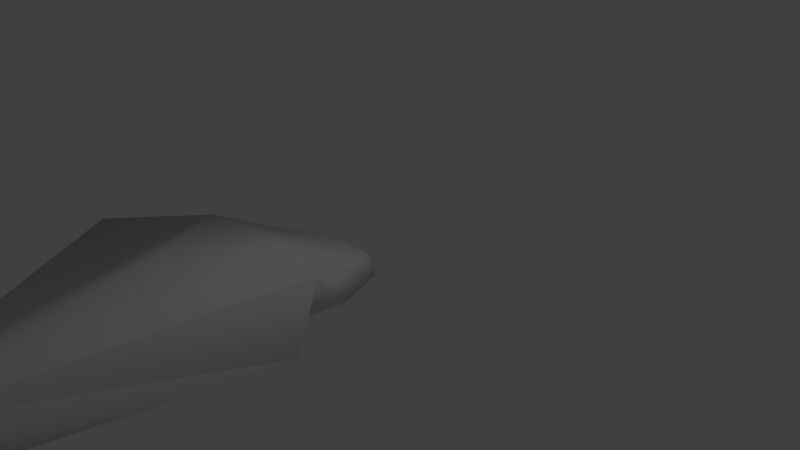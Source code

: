 # Source: snakes.blend  (saved by Blender 2.60.0; exported with 4.5.12 LTS)
import bpy
from mathutils import Matrix  # noqa: F401  (used for matrix-valued properties, if any)

bpy.ops.wm.read_factory_settings(use_empty=True)
scene = bpy.context.scene
scene.name = 'Scene'

# ---- collections
col_collection_1 = bpy.data.collections.new('Collection 1'); scene.collection.children.link(col_collection_1)
col_collection_2 = bpy.data.collections.new('Collection 2'); scene.collection.children.link(col_collection_2)
col_collection_2.hide_render = True
col_collection_2.hide_viewport = True
col_collection_3 = bpy.data.collections.new('Collection 3'); scene.collection.children.link(col_collection_3)
col_collection_3.hide_render = True
col_collection_3.hide_viewport = True

# ---- world
world_world = bpy.data.worlds.new('World'); scene.world = world_world
world_world.color = (0.05088, 0.05088, 0.05088)
world_world.use_sun_shadow = False
world_world.sun_shadow_jitter_overblur = 0.0
world_world.cycles.sampling_method = 'MANUAL'
world_world.cycles.sample_map_resolution = 256

# ---- cameras
cam_camera = bpy.data.cameras.new('Camera')
cam_camera.clip_end = 100.0
cam_camera.lens = 35.0
cam_camera.ortho_scale = 7.314
cam_camera.dof.focus_distance = 0.0
cam_camera.dof.aperture_fstop = 128.0

# ---- lights
light_lamp = bpy.data.lights.new('Lamp', 'POINT')
light_lamp.transmission_factor = 0.0
light_lamp.cutoff_distance = 30.0
light_lamp.energy = 100.0
light_lamp.shadow_buffer_clip_start = 1.001
light_lamp.shadow_soft_size = 1.0
light_lamp.shadow_maximum_resolution = 0.006
light_lamp.use_absolute_resolution = True
light_lamp.cycles.use_multiple_importance_sampling = False

# ---- meshes
me_circle_001 = bpy.data.meshes.new('Circle.001')
me_circle_001.from_pydata([(0.5069, 8.502, -0.143), (0.7747, 7.742, -0.143), (-0.7747, 7.742, -0.143), (-0.5069, 8.502, -0.143), (-0.3908, 8.502, 0.1339), (0.3908, 8.502, 0.1339), (-0.7747, 7.742, 0.4062), (0.7747, 7.742, 0.4062), (1.145, 7.084, 0.6896), (-1.145, 7.084, 0.6896), (-2.206, 6.001, 0.6285), (2.206, 6.001, 0.6285), (-0.6281, 7.084, -0.1325), (0.6281, 7.084, -0.1325), (0.7003, 7.703, -0.1662), (-0.7003, 7.703, -0.1662), (-0.3916, 8.41, -0.1662), (0.3916, 8.41, -0.1662), (-0.4475, 7.531, -0.3576), (-0.2502, 7.983, -0.3576), (0.2502, 7.983, -0.3576), (0.4475, 7.531, -0.3576), (-0.4014, 7.136, -0.336), (0.4014, 7.136, -0.336), (0.6781, 6.013, -0.1325), (-0.6781, 6.013, -0.1325), (0.3814, 6.056, -0.2348), (-0.3814, 6.056, -0.2348), (-0.2006, -15.55, -0.2845), (0.2006, -15.55, -0.2845), (-0.3567, -15.6, -0.1779), (0.3567, -15.6, -0.1779), (0.2387, -15.61, 0.3939), (-0.2387, -15.61, 0.3939), (-2.78e-08, -18.89, -0.1727), (0.2314, 2.898, -0.2927), (0.2461, -1.918, -0.3124), (0.2309, -6.463, -0.3031), (0.2158, -11.01, -0.2938), (0.4114, 2.846, -0.1697), (0.4375, -1.973, -0.1816), (0.4106, -6.514, -0.1804), (0.3836, -11.06, -0.1791), (-0.4114, 2.846, -0.1697), (-0.4375, -1.973, -0.1816), (-0.4106, -6.514, -0.1804), (-0.3836, -11.06, -0.1791), (-0.2314, 2.898, -0.2927), (-0.2461, -1.918, -0.3124), (-0.2309, -6.463, -0.3031), (-0.2158, -11.01, -0.2938), (0.2753, 2.832, 0.4897), (0.2927, -1.988, 0.5197), (0.2747, -6.529, 0.4777), (0.2567, -11.07, 0.4358), (-0.2753, 2.832, 0.4897), (-0.2927, -1.988, 0.5197), (-0.2747, -6.529, 0.4777), (-0.2567, -11.07, 0.4358), (1.028e-07, 5.314, 0.9111)], [], [(4, 6, 7, 5), (0, 5, 7, 1), (0, 3, 4, 5), (2, 6, 4, 3), (0, 1, 2, 3), (7, 6, 9, 8), (1, 7, 8, 13), (2, 12, 9, 6), (1, 13, 12, 2), (16, 19, 18, 15), (17, 20, 19, 16), (14, 21, 20, 17), (15, 18, 22, 12), (13, 23, 21, 14), (18, 19, 20, 21), (22, 18, 21, 23), (9, 12, 25, 10), (8, 11, 24, 13), (23, 26, 27, 22), (12, 22, 27, 25), (13, 24, 26, 23), (32, 33, 34), (33, 30, 34), (31, 32, 34), (29, 34, 28), (28, 34, 30), (31, 34, 29), (26, 24, 39, 35), (35, 39, 40, 36), (36, 40, 41, 37), (37, 41, 42, 38), (38, 42, 31, 29), (25, 27, 47, 43), (43, 47, 48, 44), (44, 48, 49, 45), (45, 49, 50, 46), (46, 50, 28, 30), (27, 26, 35, 47), (47, 35, 36, 48), (48, 36, 37, 49), (49, 37, 38, 50), (50, 38, 29, 28), (11, 51, 39, 24), (51, 52, 40, 39), (52, 53, 41, 40), (53, 54, 42, 41), (54, 32, 31, 42), (25, 43, 55, 10), (43, 44, 56, 55), (44, 45, 57, 56), (45, 46, 58, 57), (46, 30, 33, 58), (55, 56, 52, 51), (56, 57, 53, 52), (57, 58, 54, 53), (58, 33, 32, 54), (59, 55, 51), (8, 59, 51, 11), (9, 10, 55, 59), (8, 9, 59)])
me_circle_001.polygons.foreach_set('use_smooth', [True] * 60)
me_circle_001.use_remesh_preserve_volume = False
me_circle_001.use_remesh_preserve_attributes = False
me_circle_001.use_mirror_vertex_groups = False
me_circle_001.update()
me_circle = bpy.data.meshes.new('Circle')
me_circle.from_pydata([(0.5069, 6.964, -0.1203), (0.7747, 6.204, -0.1203), (-0.7747, 6.204, -0.1203), (-0.5069, 6.964, -0.1203), (-0.3908, 6.964, 0.1566), (0.3908, 6.964, 0.1566), (-0.7747, 6.204, 0.4289), (0.7747, 6.204, 0.4289), (0.3807, 5.546, 0.7122), (-0.3807, 5.546, 0.7122), (-0.2291, 4.463, 0.439), (0.2291, 4.463, 0.439), (-0.6281, 5.546, -0.1098), (0.6281, 5.546, -0.1098), (0.7003, 6.165, -0.1436), (-0.7003, 6.165, -0.1436), (-0.3916, 6.872, -0.1436), (0.3916, 6.872, -0.1436), (-0.4475, 5.993, -0.3349), (-0.2502, 6.445, -0.3349), (0.2502, 6.445, -0.3349), (0.4475, 5.993, -0.3349), (-0.4014, 5.598, -0.3134), (0.4014, 5.598, -0.3134), (0.3424, 4.475, -0.1098), (-0.3424, 4.475, -0.1098), (0.1926, 4.518, -0.2122), (-0.1926, 4.518, -0.2122), (-0.1398, -11.32, -0.1798), (0.1398, -11.32, -0.1798), (-0.2485, -11.35, -0.1055), (0.2485, -11.35, -0.1055), (0.1663, -11.36, 0.2929), (-0.1663, -11.36, 0.2929), (-1.726e-08, -13.64, -0.1019), (0.182, 1.351, -0.2057), (0.1715, -1.815, -0.1992), (0.1609, -4.982, -0.1927), (0.1503, -8.149, -0.1862), (0.3236, 1.311, -0.109), (0.3048, -1.853, -0.1081), (0.2861, -5.018, -0.1072), (0.2673, -8.182, -0.1063), (-0.3236, 1.311, -0.109), (-0.3048, -1.853, -0.1081), (-0.2861, -5.018, -0.1072), (-0.2673, -8.182, -0.1063), (-0.182, 1.351, -0.2057), (-0.1715, -1.815, -0.1992), (-0.1609, -4.982, -0.1927), (-0.1503, -8.149, -0.1862), (0.2165, 1.3, 0.4098), (0.204, -1.864, 0.3806), (0.1914, -5.028, 0.3514), (0.1789, -8.191, 0.3221), (-0.2165, 1.3, 0.4098), (-0.204, -1.864, 0.3806), (-0.1914, -5.028, 0.3514), (-0.1789, -8.191, 0.3221)], [], [(4, 6, 7, 5), (0, 5, 7, 1), (0, 3, 4, 5), (2, 6, 4, 3), (0, 1, 2, 3), (7, 6, 9, 8), (8, 9, 10, 11), (1, 7, 8, 13), (2, 12, 9, 6), (1, 13, 12, 2), (16, 19, 18, 15), (17, 20, 19, 16), (14, 21, 20, 17), (15, 18, 22, 12), (13, 23, 21, 14), (18, 19, 20, 21), (22, 18, 21, 23), (9, 12, 25, 10), (8, 11, 24, 13), (23, 26, 27, 22), (12, 22, 27, 25), (13, 24, 26, 23), (32, 33, 34), (33, 30, 34), (31, 32, 34), (29, 34, 28), (28, 34, 30), (31, 34, 29), (26, 24, 39, 35), (35, 39, 40, 36), (36, 40, 41, 37), (37, 41, 42, 38), (38, 42, 31, 29), (25, 27, 47, 43), (43, 47, 48, 44), (44, 48, 49, 45), (45, 49, 50, 46), (46, 50, 28, 30), (27, 26, 35, 47), (47, 35, 36, 48), (48, 36, 37, 49), (49, 37, 38, 50), (50, 38, 29, 28), (11, 51, 39, 24), (51, 52, 40, 39), (52, 53, 41, 40), (53, 54, 42, 41), (54, 32, 31, 42), (25, 43, 55, 10), (43, 44, 56, 55), (44, 45, 57, 56), (45, 46, 58, 57), (46, 30, 33, 58), (10, 55, 51, 11), (55, 56, 52, 51), (56, 57, 53, 52), (57, 58, 54, 53), (58, 33, 32, 54)])
me_circle.polygons.foreach_set('use_smooth', [True] * 58)
me_circle.use_remesh_preserve_volume = False
me_circle.use_remesh_preserve_attributes = False
me_circle.use_mirror_vertex_groups = False
me_circle.update()
me_circle_002 = bpy.data.meshes.new('Circle.002')
me_circle_002.from_pydata([(0.8382, 4.626, -0.1318), (-0.8382, 4.626, -0.1318), (-0.3695, 4.567, 0.7265), (0.3695, 4.567, 0.7265), (0.8361, 3.065, 1.652), (-0.8361, 3.065, 1.652), (-0.5096, 1.873, 1.218), (0.5096, 1.873, 1.218), (-1.098, 2.959, -0.01701), (1.098, 2.959, -0.01701), (-0.5097, 4.624, -0.2577), (0.5097, 4.624, -0.2577), (-0.3656, 4.119, -0.4729), (0.3656, 4.119, -0.4729), (-0.6013, 3.076, -0.4378), (0.6013, 3.076, -0.4378), (0.934, 1.936, 0.1095), (-0.934, 1.936, 0.1095), (0.3663, 2.021, -0.3478), (-0.3663, 2.021, -0.3478), (-0.3452, -4.955, -0.3538), (0.3452, -4.955, -0.3538), (-0.6685, -4.997, 0.1345), (0.6685, -4.997, 0.1345), (0.4116, -5.024, 0.9642), (-0.4116, -5.024, 0.9642), (4.332e-08, -6.203, 0.0464), (0.3574, -1.106, -0.362), (0.881, -1.26, 0.09661), (-0.881, -1.26, 0.09661), (-0.3574, -1.106, -0.362), (0.4897, -1.212, 1.138), (-0.4897, -1.212, 1.138), (0.3513, -3.03, -0.3579), (0.8644, -3.096, 0.09656), (-0.8644, -3.096, 0.09656), (-0.3513, -3.03, -0.3579), (0.4801, -3.104, 1.117), (-0.4801, -3.104, 1.117), (-0.4941, 0.3775, 1.159), (0.4941, 0.3775, 1.159), (-0.3618, 0.4575, -0.3549), (-0.9099, 0.4821, 0.1078), (0.9099, 0.4821, 0.1078), (0.3618, 0.4575, -0.3549), (-1.705, 1.372, -0.9026), (-2.016, 1.338, -0.456), (2.016, 1.338, -0.456), (1.705, 1.372, -0.9026), (1.708, 2.316, -0.8955), (2.02, 2.275, -0.4437), (-2.02, 2.275, -0.4437), (-1.708, 2.316, -0.8955), (-1.757, -3.25, -0.4673), (-1.147, -3.22, -0.906), (1.147, -3.22, -0.906), (1.757, -3.25, -0.4673), (-1.155, -2.051, -0.9101), (-1.771, -2.078, -0.4687), (1.771, -2.078, -0.4687), (1.155, -2.051, -0.9101)], [], [(3, 2, 5, 4), (4, 5, 6, 7), (0, 3, 4, 9), (1, 8, 5, 2), (0, 9, 8, 1), (11, 13, 12, 10), (5, 8, 17, 6), (4, 7, 16, 9), (15, 18, 19, 14), (8, 14, 19, 17), (9, 16, 18, 15), (24, 25, 26), (25, 22, 26), (23, 24, 26), (21, 26, 20), (20, 26, 22), (23, 26, 21), (34, 23, 21, 33), (36, 20, 22, 35), (27, 33, 36, 30), (33, 21, 20, 36), (31, 37, 34, 28), (37, 24, 23, 34), (29, 35, 38, 32), (35, 22, 25, 38), (32, 38, 37, 31), (38, 25, 24, 37), (43, 28, 27, 44), (41, 30, 29, 42), (18, 44, 41, 19), (44, 27, 30, 41), (7, 40, 43, 16), (40, 31, 28, 43), (17, 42, 39, 6), (42, 29, 32, 39), (6, 39, 40, 7), (39, 32, 31, 40), (41, 42, 46, 45), (43, 44, 48, 47), (44, 18, 49, 48), (16, 43, 47, 50), (42, 17, 51, 46), (19, 41, 45, 52), (18, 16, 50, 49), (17, 19, 52, 51), (52, 45, 46, 51), (50, 47, 48, 49), (36, 35, 53, 54), (34, 33, 55, 56), (30, 36, 54, 57), (35, 29, 58, 53), (28, 34, 56, 59), (33, 27, 60, 55), (29, 30, 57, 58), (27, 28, 59, 60), (57, 54, 53, 58), (59, 56, 55, 60), (0, 1, 2, 3), (9, 15, 13, 11), (8, 10, 12, 14), (12, 13, 15, 14), (8, 9, 11, 10)])
me_circle_002.polygons.foreach_set('use_smooth', [True] * 62)
me_circle_002.use_remesh_preserve_volume = False
me_circle_002.use_remesh_preserve_attributes = False
me_circle_002.use_mirror_vertex_groups = False
me_circle_002.update()

# ---- objects
ob_circle_001 = bpy.data.objects.new('Circle.001', me_circle_001)
ob_lamp = bpy.data.objects.new('Lamp', light_lamp)
ob_camera = bpy.data.objects.new('Camera', cam_camera)
ob_circle = bpy.data.objects.new('Circle', me_circle)
ob_circle_002 = bpy.data.objects.new('Circle.002', me_circle_002)

# ---- transforms, parenting, visibility, modifiers, constraints
ob_circle_001.location = (-1.028e-07, -8.979, 0.143)
ob_circle_001.lineart.crease_threshold = 0.0
ob_lamp.location = (4.076, 1.005, 5.904)
ob_lamp.rotation_euler = (0.6503, 0.05522, 1.866)
ob_lamp.lock_rotations_4d = False
ob_lamp.empty_display_type = 'ARROWS'
ob_lamp.color = (0.0, 0.0, 0.0, 0.0)
ob_lamp.lineart.crease_threshold = 0.0
ob_camera.location = (7.481, -6.508, 5.344)
ob_camera.rotation_euler = (1.109, 0.01082, 0.8149)
ob_camera.lock_rotations_4d = False
ob_camera.empty_display_type = 'ARROWS'
ob_camera.color = (0.0, 0.0, 0.0, 0.0)
ob_camera.display_type = 'WIRE'
ob_camera.lineart.crease_threshold = 0.0
ob_circle.location = (-1.119e-07, -7.441, 0.1203)
ob_circle.lineart.crease_threshold = 0.0
ob_circle_002.location = (-1.739e-07, -4.988, -0.3108)
ob_circle_002.lineart.crease_threshold = 0.0

# ---- collection membership
col_collection_1.objects.link(ob_circle_001)
col_collection_1.objects.link(ob_lamp)
col_collection_1.objects.link(ob_camera)
col_collection_2.objects.link(ob_circle)
col_collection_3.objects.link(ob_circle_002)

# ---- scene / render settings (as saved in the file)
scene.camera = ob_camera
scene.frame_start = 1; scene.frame_end = 250; scene.frame_set(1)
scene.render.engine = 'BLENDER_EEVEE_NEXT'
scene.render.image_settings.color_mode = 'RGB'
scene.render.image_settings.compression = 90
scene.render.resolution_percentage = 50
scene.render.dither_intensity = 0.0
scene.render.bake_margin = 2
scene.render.bake_bias = 0.0
scene.cycles.use_denoising = False
scene.cycles.samples = 10
scene.cycles.sampling_pattern = 'TABULATED_SOBOL'
scene.cycles.light_sampling_threshold = 0.0
scene.cycles.use_adaptive_sampling = False
scene.cycles.use_light_tree = False
scene.cycles.blur_glossy = 0.0
scene.cycles.volume_bounces = 1
scene.cycles.pixel_filter_type = 'GAUSSIAN'
scene.cycles.sample_clamp_indirect = 0.0
scene.view_settings.view_transform = 'Standard'
bpy.context.view_layer.update()
